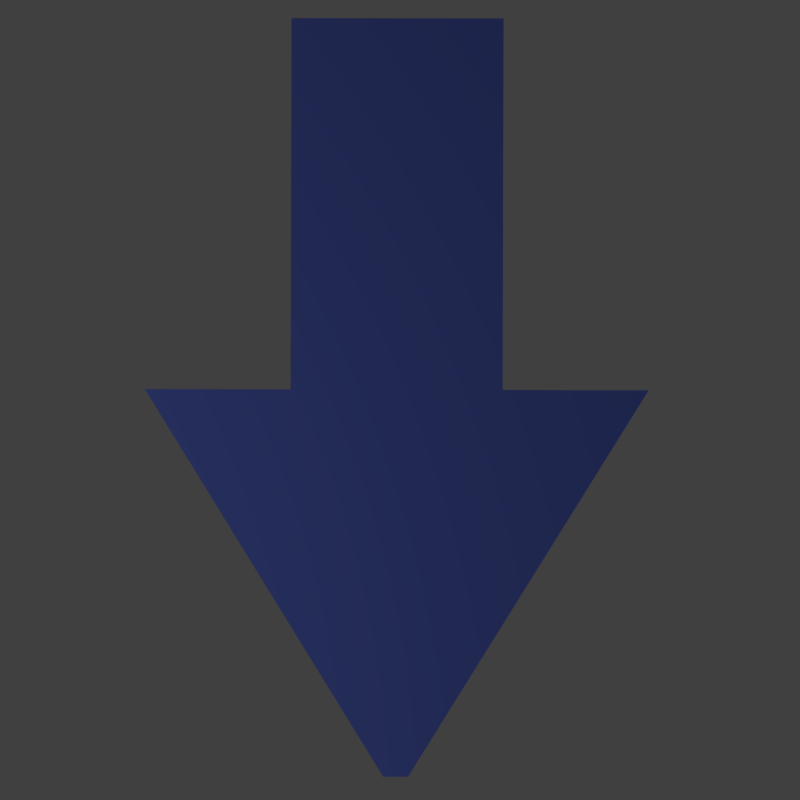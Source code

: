 # Source: sortUpIcon.blend  (saved by Blender 2.69.0; exported with 4.5.12 LTS)
import bpy
from mathutils import Matrix  # noqa: F401  (used for matrix-valued properties, if any)

bpy.ops.wm.read_factory_settings(use_empty=True)
scene = bpy.context.scene
scene.name = 'Scene'

# ---- collections
col_collection_1 = bpy.data.collections.new('Collection 1'); scene.collection.children.link(col_collection_1)

# ---- materials (node trees are filled in below, after node groups)
mat_material_001 = bpy.data.materials.new('Material.001')
mat_material_001.alpha_threshold = 0.0
mat_material_001.use_transparent_shadow = False
mat_material_001.diffuse_color = (0.1341, 0.192, 0.8, 1.0)
mat_material_001.roughness = 0.5
mat_material_001.specular_intensity = 1.0
mat_material_001.line_color = (0.0, 0.0, 0.0, 1.0)

# ---- material node trees

# ---- world
world_world = bpy.data.worlds.new('World'); scene.world = world_world
world_world.color = (0.05088, 0.05088, 0.05088)
world_world.use_sun_shadow = False
world_world.sun_shadow_jitter_overblur = 0.0
world_world.cycles.sampling_method = 'MANUAL'
world_world.cycles.sample_map_resolution = 256

# ---- cameras
cam_camera = bpy.data.cameras.new('Camera')
cam_camera.clip_end = 100.0
cam_camera.lens = 35.0
cam_camera.sensor_width = 32.0
cam_camera.sensor_height = 18.0
cam_camera.ortho_scale = 7.314
cam_camera.show_limits = True
cam_camera.dof.focus_distance = 0.0
cam_camera.dof.aperture_fstop = 128.0

# ---- lights
light_lamp = bpy.data.lights.new('Lamp', 'SPOT')
light_lamp.color = (0.9576, 1.0, 0.864)
light_lamp.transmission_factor = 0.0
light_lamp.cutoff_distance = 30.0
light_lamp.energy = 512.0
light_lamp.shadow_buffer_clip_start = 1.001
light_lamp.shadow_soft_size = 0.1
light_lamp.shadow_maximum_resolution = 0.006
light_lamp.use_absolute_resolution = True
light_lamp.spot_size = 1.309
light_lamp.cycles.use_multiple_importance_sampling = False

# ---- meshes
me_plane = bpy.data.meshes.new('Plane')
me_plane.from_pydata([(0.571, -1.0, 0.0), (-0.571, -1.0, 0.0), (0.571, 1.0, 0.0), (-0.571, 1.0, 0.0), (1.357, 1.0, 0.0), (-1.357, 1.0, 0.0), (0.06685, 3.085, 0.0), (-0.06685, 3.085, 0.0), (0.571, -1.0, -0.1294), (-0.571, -1.0, -0.1294), (0.571, 1.0, -0.1294), (-0.571, 1.0, -0.1294), (1.357, 1.0, -0.1294), (-1.357, 1.0, -0.1294), (0.06685, 3.085, -0.1294), (-0.06685, 3.085, -0.1294)], [], [(1, 3, 2, 0), (3, 5, 4, 2), (5, 7, 6, 4), (9, 8, 10, 11), (11, 10, 12, 13), (13, 12, 14, 15), (4, 6, 14, 12), (7, 5, 13, 15), (6, 7, 15, 14), (2, 4, 12, 10), (5, 3, 11, 13), (0, 2, 10, 8), (3, 1, 9, 11), (1, 0, 8, 9)])
me_plane.materials.append(mat_material_001)
me_plane.use_remesh_preserve_volume = False
me_plane.use_remesh_preserve_attributes = False
me_plane.use_mirror_vertex_groups = False
me_plane.update()

# ---- objects
ob_plane = bpy.data.objects.new('Plane', me_plane)
ob_lamp = bpy.data.objects.new('Lamp', light_lamp)
ob_camera = bpy.data.objects.new('Camera', cam_camera)

# ---- transforms, parenting, visibility, modifiers, constraints
ob_plane.location = (0.0, -1.48, 0.0)
ob_plane.scale = (1.423, 1.423, 1.423)
ob_plane.lineart.crease_threshold = 0.0
ob_lamp.location = (8.207, 3.327, 5.904)
ob_lamp.rotation_euler = (0.6267, -0.0224, 2.387)
ob_lamp.lock_rotations_4d = False
ob_lamp.empty_display_type = 'ARROWS'
ob_lamp.color = (0.0, 0.0, 0.0, 0.0)
ob_lamp.lineart.crease_threshold = 0.0
ob_camera.location = (-0.03969, 0.0174, 6.706)
ob_camera.rotation_euler = (-0.0006349, 0.001984, -3.139)
ob_camera.lock_rotations_4d = False
ob_camera.empty_display_type = 'ARROWS'
ob_camera.color = (0.0, 0.0, 0.0, 0.0)
ob_camera.display_type = 'WIRE'
ob_camera.lineart.crease_threshold = 0.0

# ---- collection membership
col_collection_1.objects.link(ob_plane)
col_collection_1.objects.link(ob_lamp)
col_collection_1.objects.link(ob_camera)

# ---- scene / render settings (as saved in the file)
scene.camera = ob_camera
scene.frame_start = 1; scene.frame_end = 1; scene.frame_set(1)
scene.render.engine = 'BLENDER_EEVEE_NEXT'
scene.render.image_settings.color_depth = '16'
scene.render.image_settings.compression = 90
scene.render.resolution_x = 600
scene.render.resolution_y = 600
scene.render.dither_intensity = 0.0
scene.render.film_transparent = True
scene.cycles.use_denoising = False
scene.cycles.samples = 10
scene.cycles.sampling_pattern = 'TABULATED_SOBOL'
scene.cycles.light_sampling_threshold = 0.0
scene.cycles.use_adaptive_sampling = False
scene.cycles.use_light_tree = False
scene.cycles.blur_glossy = 0.0
scene.cycles.volume_bounces = 1
scene.cycles.pixel_filter_type = 'GAUSSIAN'
scene.cycles.sample_clamp_indirect = 0.0
scene.view_settings.view_transform = 'Standard'
bpy.context.view_layer.update()
